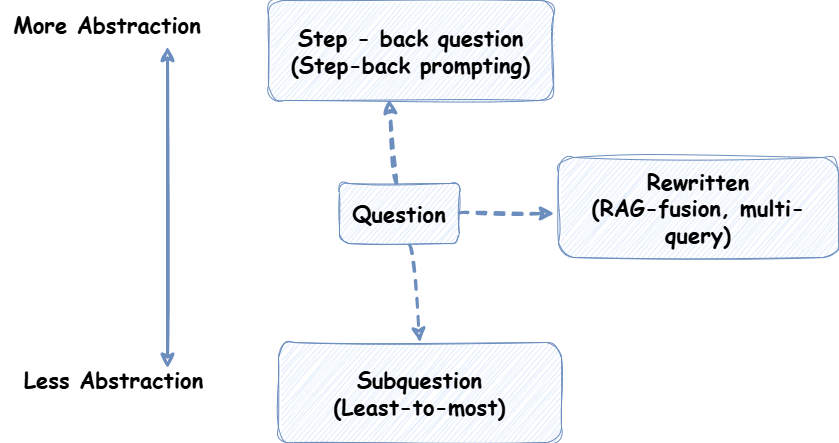

The diagram above was exported from draw.io. Its source (the exported page's mxGraphModel, read from the mxfile embedded in the PNG):
<mxGraphModel dx="1613" dy="696" grid="0" gridSize="10" guides="1" tooltips="1" connect="1" arrows="1" fold="1" page="0" pageScale="1" pageWidth="827" pageHeight="1169" math="0" shadow="0">
  <root>
    <mxCell id="0" />
    <mxCell id="1" parent="0" />
    <mxCell id="IJo6o2HZfTMz9hHLxgvq-1" value="Step - back question&lt;div&gt;(Step-back prompting)&lt;/div&gt;" style="rounded=1;whiteSpace=wrap;html=1;fillColor=#dae8fc;strokeColor=#6c8ebf;sketch=1;curveFitting=1;jiggle=2;fontFamily=Comic Sans MS;fontSize=22;fontStyle=1" vertex="1" parent="1">
      <mxGeometry x="-96" y="32" width="285" height="100" as="geometry" />
    </mxCell>
    <mxCell id="IJo6o2HZfTMz9hHLxgvq-2" value="Rewritten&lt;div&gt;(RAG-fusion, multi-query)&lt;/div&gt;" style="rounded=1;whiteSpace=wrap;html=1;fillColor=#dae8fc;strokeColor=#6c8ebf;sketch=1;curveFitting=1;jiggle=2;fontFamily=Comic Sans MS;fontSize=22;fontStyle=1" vertex="1" parent="1">
      <mxGeometry x="194" y="189" width="280" height="100" as="geometry" />
    </mxCell>
    <mxCell id="IJo6o2HZfTMz9hHLxgvq-3" value="Subquestion&lt;div&gt;(Least-to-most)&lt;/div&gt;" style="rounded=1;whiteSpace=wrap;html=1;fillColor=#dae8fc;strokeColor=#6c8ebf;sketch=1;curveFitting=1;jiggle=2;fontFamily=Comic Sans MS;fontSize=22;fontStyle=1" vertex="1" parent="1">
      <mxGeometry x="-86" y="374" width="283" height="100" as="geometry" />
    </mxCell>
    <mxCell id="IJo6o2HZfTMz9hHLxgvq-5" style="edgeStyle=none;curved=1;rounded=0;orthogonalLoop=1;jettySize=auto;html=1;exitX=1;exitY=0.5;exitDx=0;exitDy=0;fontSize=22;startSize=8;endSize=8;dashed=1;strokeWidth=3;fillColor=#dae8fc;strokeColor=#6c8ebf;sketch=1;curveFitting=1;jiggle=2;fontFamily=Comic Sans MS;fontStyle=1" edge="1" parent="1" source="IJo6o2HZfTMz9hHLxgvq-4">
      <mxGeometry relative="1" as="geometry">
        <mxPoint x="190" y="245" as="targetPoint" />
      </mxGeometry>
    </mxCell>
    <mxCell id="IJo6o2HZfTMz9hHLxgvq-7" style="edgeStyle=none;curved=1;rounded=0;orthogonalLoop=1;jettySize=auto;html=1;exitX=0.585;exitY=1.028;exitDx=0;exitDy=0;entryX=0.5;entryY=0;entryDx=0;entryDy=0;fontSize=22;startSize=8;endSize=8;dashed=1;strokeWidth=3;fillColor=#dae8fc;strokeColor=#6c8ebf;sketch=1;curveFitting=1;jiggle=2;fontFamily=Comic Sans MS;exitPerimeter=0;fontStyle=1" edge="1" parent="1" source="IJo6o2HZfTMz9hHLxgvq-4" target="IJo6o2HZfTMz9hHLxgvq-3">
      <mxGeometry relative="1" as="geometry" />
    </mxCell>
    <mxCell id="IJo6o2HZfTMz9hHLxgvq-4" value="Question" style="rounded=1;whiteSpace=wrap;html=1;fillColor=#dae8fc;strokeColor=#6c8ebf;sketch=1;curveFitting=1;jiggle=2;fontFamily=Comic Sans MS;fontSize=22;fontStyle=1" vertex="1" parent="1">
      <mxGeometry x="-25" y="215" width="120" height="60" as="geometry" />
    </mxCell>
    <mxCell id="IJo6o2HZfTMz9hHLxgvq-6" style="edgeStyle=none;curved=1;rounded=0;orthogonalLoop=1;jettySize=auto;html=1;entryX=0.423;entryY=0.986;entryDx=0;entryDy=0;entryPerimeter=0;fontSize=22;startSize=8;endSize=8;dashed=1;strokeWidth=3;fillColor=#dae8fc;strokeColor=#6c8ebf;sketch=1;curveFitting=1;jiggle=2;fontFamily=Comic Sans MS;fontStyle=1" edge="1" parent="1" source="IJo6o2HZfTMz9hHLxgvq-4" target="IJo6o2HZfTMz9hHLxgvq-1">
      <mxGeometry relative="1" as="geometry" />
    </mxCell>
    <mxCell id="IJo6o2HZfTMz9hHLxgvq-8" value="" style="endArrow=classic;startArrow=classic;html=1;rounded=0;fontSize=22;startSize=8;endSize=8;curved=1;strokeWidth=3;fillColor=#dae8fc;strokeColor=#6c8ebf;sketch=1;curveFitting=1;jiggle=2;fontFamily=Comic Sans MS;fontStyle=1" edge="1" parent="1">
      <mxGeometry width="50" height="50" relative="1" as="geometry">
        <mxPoint x="-197" y="400" as="sourcePoint" />
        <mxPoint x="-197" y="78" as="targetPoint" />
      </mxGeometry>
    </mxCell>
    <mxCell id="IJo6o2HZfTMz9hHLxgvq-9" value="More Abstraction" style="text;html=1;whiteSpace=wrap;strokeColor=none;fillColor=none;align=center;verticalAlign=middle;rounded=0;sketch=1;curveFitting=1;jiggle=2;fontFamily=Comic Sans MS;fontSize=22;fontStyle=1" vertex="1" parent="1">
      <mxGeometry x="-360" y="41" width="206" height="30" as="geometry" />
    </mxCell>
    <mxCell id="IJo6o2HZfTMz9hHLxgvq-10" value="Less Abstraction" style="text;html=1;whiteSpace=wrap;strokeColor=none;fillColor=none;align=center;verticalAlign=middle;rounded=0;sketch=1;curveFitting=1;jiggle=2;fontFamily=Comic Sans MS;fontSize=22;fontStyle=1" vertex="1" parent="1">
      <mxGeometry x="-364" y="396" width="227" height="30" as="geometry" />
    </mxCell>
  </root>
</mxGraphModel>